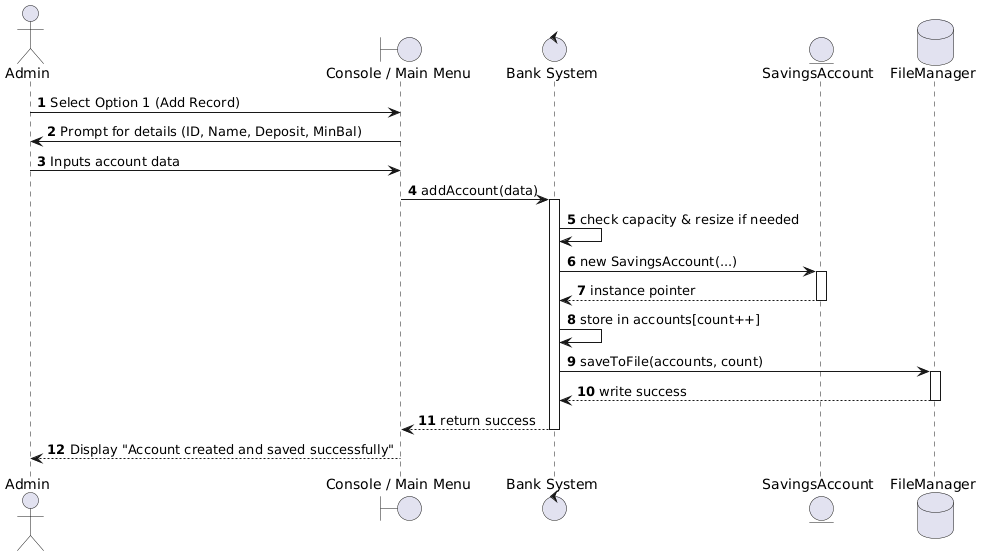

The diagram above was rendered by PlantUML. Its source (embedded in the PNG):
@startuml
autonumber
actor Admin
boundary "Console / Main Menu" as Menu
control "Bank System" as Bank
entity "SavingsAccount" as NewAccount
database "FileManager" as FM

Admin -> Menu: Select Option 1 (Add Record)
Menu -> Admin: Prompt for details (ID, Name, Deposit, MinBal)
Admin -> Menu: Inputs account data
Menu -> Bank: addAccount(data)

activate Bank
Bank -> Bank: check capacity & resize if needed
Bank -> NewAccount: new SavingsAccount(...)
activate NewAccount
NewAccount --> Bank: instance pointer
deactivate NewAccount

Bank -> Bank: store in accounts[count++]

Bank -> FM: saveToFile(accounts, count)
activate FM
FM --> Bank: write success
deactivate FM

Bank --> Menu: return success
deactivate Bank

Menu --> Admin: Display "Account created and saved successfully"
@enduml